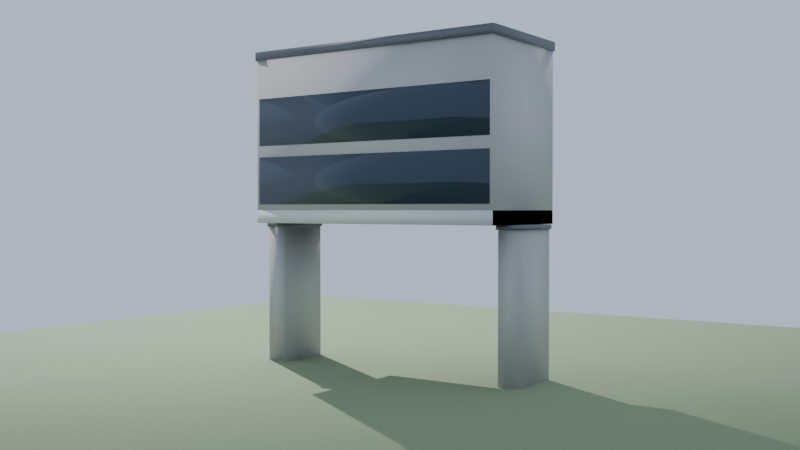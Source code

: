 # Source: span_building.blend  (saved by Blender 5.1.30; exported with 4.5.12 LTS)
import bpy
from mathutils import Matrix  # noqa: F401  (used for matrix-valued properties, if any)

bpy.ops.wm.read_factory_settings(use_empty=True)
scene = bpy.context.scene
scene.name = 'Scene'

# ---- materials (node trees are filled in below, after node groups)
mat_preview_ground = bpy.data.materials.new('preview_ground')
mat_bridge_concrete = bpy.data.materials.new('bridge_concrete')
mat_bridge_dark = bpy.data.materials.new('bridge_dark')
mat_bridge_brand = bpy.data.materials.new('bridge_brand')
mat_bridge_glass = bpy.data.materials.new('bridge_glass')

# ---- material node trees
mat_preview_ground.use_nodes = True; mat_preview_ground.node_tree.nodes.clear()
_N = mat_preview_ground.node_tree.nodes; _L = mat_preview_ground.node_tree.links
n0 = _N.new('ShaderNodeBsdfPrincipled'); n0.name = 'Principled BSDF'; n0.location = (-200, 100)
n0.inputs[0].default_value = (0.25, 0.32, 0.18, 1.0)
n0.inputs[2].default_value = 0.9
n1 = _N.new('ShaderNodeOutputMaterial'); n1.name = 'Material Output'; n1.location = (200, 100)
_L.new(n0.outputs[0], n1.inputs[0])
n1.is_active_output = True
mat_bridge_concrete.use_nodes = True; mat_bridge_concrete.node_tree.nodes.clear()
_N = mat_bridge_concrete.node_tree.nodes; _L = mat_bridge_concrete.node_tree.links
n0 = _N.new('ShaderNodeBsdfPrincipled'); n0.name = 'Principled BSDF'; n0.location = (-200, 100)
n0.inputs[0].default_value = (0.55, 0.54, 0.52, 1.0)
n0.inputs[2].default_value = 0.9
n1 = _N.new('ShaderNodeOutputMaterial'); n1.name = 'Material Output'; n1.location = (200, 100)
_L.new(n0.outputs[0], n1.inputs[0])
n1.is_active_output = True
mat_bridge_dark.use_nodes = True; mat_bridge_dark.node_tree.nodes.clear()
_N = mat_bridge_dark.node_tree.nodes; _L = mat_bridge_dark.node_tree.links
n0 = _N.new('ShaderNodeBsdfPrincipled'); n0.name = 'Principled BSDF'; n0.location = (-200, 100)
n0.inputs[0].default_value = (0.18, 0.19, 0.21, 1.0)
n0.inputs[1].default_value = 0.6
n0.inputs[2].default_value = 0.55
n1 = _N.new('ShaderNodeOutputMaterial'); n1.name = 'Material Output'; n1.location = (200, 100)
_L.new(n0.outputs[0], n1.inputs[0])
n1.is_active_output = True
mat_bridge_brand.use_nodes = True; mat_bridge_brand.node_tree.nodes.clear()
_N = mat_bridge_brand.node_tree.nodes; _L = mat_bridge_brand.node_tree.links
n0 = _N.new('ShaderNodeBsdfPrincipled'); n0.name = 'Principled BSDF'; n0.location = (-200, 100)
n0.inputs[2].default_value = 0.45
n1 = _N.new('ShaderNodeOutputMaterial'); n1.name = 'Material Output'; n1.location = (200, 100)
_L.new(n0.outputs[0], n1.inputs[0])
n1.is_active_output = True
mat_bridge_glass.use_nodes = True; mat_bridge_glass.node_tree.nodes.clear()
_N = mat_bridge_glass.node_tree.nodes; _L = mat_bridge_glass.node_tree.links
n0 = _N.new('ShaderNodeBsdfPrincipled'); n0.name = 'Principled BSDF'; n0.location = (-200, 100)
n0.inputs[0].default_value = (0.04, 0.06, 0.09, 1.0)
n0.inputs[1].default_value = 0.2
n0.inputs[2].default_value = 0.1
n1 = _N.new('ShaderNodeOutputMaterial'); n1.name = 'Material Output'; n1.location = (200, 100)
_L.new(n0.outputs[0], n1.inputs[0])
n1.is_active_output = True

# ---- world
world_world = bpy.data.worlds.new('World'); scene.world = world_world
world_world.use_nodes = True; world_world.node_tree.nodes.clear()
_N = world_world.node_tree.nodes; _L = world_world.node_tree.links
n0 = _N.new('ShaderNodeBackground'); n0.name = 'Background'; n0.location = (-200, 100)
n0.inputs[0].default_value = (0.55, 0.65, 0.8, 1.0)
n1 = _N.new('ShaderNodeOutputWorld'); n1.name = 'World Output'; n1.location = (200, 100)
_L.new(n0.outputs[0], n1.inputs[0])
n1.is_active_output = True

# ---- cameras
cam_previewcam = bpy.data.cameras.new('PreviewCam')
cam_previewcam.lens = 43.46

# ---- lights
light_previewsun = bpy.data.lights.new('PreviewSun', 'SUN')
light_previewsun.energy = 4.0

# ---- meshes
me_previewground = bpy.data.meshes.new('PreviewGround')
me_previewground.from_pydata([(-40.0, -40.0, -0.05), (-40.0, -40.0, 0.0), (-40.0, 40.0, -0.05), (-40.0, 40.0, 0.0), (40.0, -40.0, -0.05), (40.0, -40.0, 0.0), (40.0, 40.0, -0.05), (40.0, 40.0, 0.0)], [], [(0, 1, 3, 2), (4, 6, 7, 5), (0, 4, 5, 1), (2, 3, 7, 6), (0, 2, 6, 4), (1, 5, 7, 3)])
me_previewground.polygons.foreach_set('use_smooth', [True] * 6)
_uv = me_previewground.uv_layers.new(name='UVMap')
_uv.uv.foreach_set('vector', [-40.0, -0.05, -40.0, 0.0, 40.0, 0.0, 40.0, -0.05, -40.0, -0.05, 40.0, -0.05, 40.0, 0.0, -40.0, 0.0, -40.0, -0.05, 40.0, -0.05, 40.0, 0.0, -40.0, 0.0, -40.0, -0.05, -40.0, 0.0, 40.0, 0.0, 40.0, -0.05, -40.0, -40.0, -40.0, 40.0, 40.0, 40.0, 40.0, -40.0, -40.0, -40.0, 40.0, -40.0, 40.0, 40.0, -40.0, 40.0])
me_previewground.materials.append(mat_preview_ground)
me_previewground.update()
me_span_building = bpy.data.meshes.new('span_building')
me_span_building.from_pydata([(-2.0, -10.25, 0.0), (-2.0, -10.25, 9.7), (-2.0, -8.75, 0.0), (-2.0, -8.75, 9.7), (2.0, -10.25, 0.0), (2.0, -10.25, 9.7), (2.0, -8.75, 0.0), (2.0, -8.75, 9.7), (-2.1, -10.35, 9.7), (-2.1, -10.35, 10.0), (-2.1, -8.65, 9.7), (-2.1, -8.65, 10.0), (2.1, -10.35, 9.7), (2.1, -10.35, 10.0), (2.1, -8.65, 9.7), (2.1, -8.65, 10.0), (-2.0, 8.75, 0.0), (-2.0, 8.75, 9.7), (-2.0, 10.25, 0.0), (-2.0, 10.25, 9.7), (2.0, 8.75, 0.0), (2.0, 8.75, 9.7), (2.0, 10.25, 0.0), (2.0, 10.25, 9.7), (-2.1, 8.65, 9.7), (-2.1, 8.65, 10.0), (-2.1, 10.35, 9.7), (-2.1, 10.35, 10.0), (2.1, 8.65, 9.7), (2.1, 8.65, 10.0), (2.1, 10.35, 9.7), (2.1, 10.35, 10.0), (-4.0, -9.5, 10.0), (-4.0, -9.5, 21.4), (-4.0, 9.5, 10.0), (-4.0, 9.5, 21.4), (4.0, -9.5, 10.0), (4.0, -9.5, 21.4), (4.0, 9.5, 10.0), (4.0, 9.5, 21.4), (-4.1, -9.6, 21.4), (-4.1, -9.6, 22.0), (-4.1, 9.6, 21.4), (-4.1, 9.6, 22.0), (4.1, -9.6, 21.4), (4.1, -9.6, 22.0), (4.1, 9.6, 21.4), (4.1, 9.6, 22.0), (-4.02, -9.5, 10.0), (-4.02, -9.5, 10.9), (-4.02, 9.5, 10.0), (-4.02, 9.5, 10.9), (4.02, -9.5, 10.0), (4.02, -9.5, 10.9), (4.02, 9.5, 10.0), (4.02, 9.5, 10.9), (-4.03, -9.3, 11.3), (-4.03, -9.3, 14.6), (-4.03, 9.3, 11.3), (-4.03, 9.3, 14.6), (-4.0, -9.3, 11.3), (-4.0, -9.3, 14.6), (-4.0, 9.3, 11.3), (-4.0, 9.3, 14.6), (-4.03, -9.3, 15.4), (-4.03, -9.3, 18.7), (-4.03, 9.3, 15.4), (-4.03, 9.3, 18.7), (-4.0, -9.3, 15.4), (-4.0, -9.3, 18.7), (-4.0, 9.3, 15.4), (-4.0, 9.3, 18.7), (4.0, -9.3, 11.3), (4.0, -9.3, 14.6), (4.0, 9.3, 11.3), (4.0, 9.3, 14.6), (4.03, -9.3, 11.3), (4.03, -9.3, 14.6), (4.03, 9.3, 11.3), (4.03, 9.3, 14.6), (4.0, -9.3, 15.4), (4.0, -9.3, 18.7), (4.0, 9.3, 15.4), (4.0, 9.3, 18.7), (4.03, -9.3, 15.4), (4.03, -9.3, 18.7), (4.03, 9.3, 15.4), (4.03, 9.3, 18.7)], [], [(0, 1, 3, 2), (4, 6, 7, 5), (0, 4, 5, 1), (2, 3, 7, 6), (0, 2, 6, 4), (1, 5, 7, 3), (8, 9, 11, 10), (12, 14, 15, 13), (8, 12, 13, 9), (10, 11, 15, 14), (8, 10, 14, 12), (9, 13, 15, 11), (16, 17, 19, 18), (20, 22, 23, 21), (16, 20, 21, 17), (18, 19, 23, 22), (16, 18, 22, 20), (17, 21, 23, 19), (24, 25, 27, 26), (28, 30, 31, 29), (24, 28, 29, 25), (26, 27, 31, 30), (24, 26, 30, 28), (25, 29, 31, 27), (32, 33, 35, 34), (36, 38, 39, 37), (32, 36, 37, 33), (34, 35, 39, 38), (32, 34, 38, 36), (33, 37, 39, 35), (40, 41, 43, 42), (44, 46, 47, 45), (40, 44, 45, 41), (42, 43, 47, 46), (40, 42, 46, 44), (41, 45, 47, 43), (48, 49, 51, 50), (52, 54, 55, 53), (48, 52, 53, 49), (50, 51, 55, 54), (48, 50, 54, 52), (49, 53, 55, 51), (56, 57, 59, 58), (60, 62, 63, 61), (56, 60, 61, 57), (58, 59, 63, 62), (56, 58, 62, 60), (57, 61, 63, 59), (64, 65, 67, 66), (68, 70, 71, 69), (64, 68, 69, 65), (66, 67, 71, 70), (64, 66, 70, 68), (65, 69, 71, 67), (72, 73, 75, 74), (76, 78, 79, 77), (72, 76, 77, 73), (74, 75, 79, 78), (72, 74, 78, 76), (73, 77, 79, 75), (80, 81, 83, 82), (84, 86, 87, 85), (80, 84, 85, 81), (82, 83, 87, 86), (80, 82, 86, 84), (81, 85, 87, 83)])
me_span_building.polygons.foreach_set('use_smooth', [True] * 66)
me_span_building.polygons.foreach_set('material_index', [0, 0, 0, 0, 0, 0, 1, 1, 1, 1, 1, 1, 0, 0, 0, 0, 0, 0, 1, 1, 1, 1, 1, 1, 0, 0, 0, 0, 0, 0, 1, 1, 1, 1, 1, 1, 2, 2, 2, 2, 2, 2, 3, 3, 3, 3, 3, 3, 3, 3, 3, 3, 3, 3, 3, 3, 3, 3, 3, 3, 3, 3, 3, 3, 3, 3])
_uv = me_span_building.uv_layers.new(name='UVMap')
_uv.uv.foreach_set('vector', [-5.125, 0.0, -5.125, 4.85, -4.375, 4.85, -4.375, 0.0, -5.125, 0.0, -4.375, 0.0, -4.375, 4.85, -5.125, 4.85, -1.0, 0.0, 1.0, 0.0, 1.0, 4.85, -1.0, 4.85, -1.0, 0.0, -1.0, 4.85, 1.0, 4.85, 1.0, 0.0, -1.0, -5.125, -1.0, -4.375, 1.0, -4.375, 1.0, -5.125, -1.0, -5.125, 1.0, -5.125, 1.0, -4.375, -1.0, -4.375, -5.175, 4.85, -5.175, 5.0, -4.325, 5.0, -4.325, 4.85, -5.175, 4.85, -4.325, 4.85, -4.325, 5.0, -5.175, 5.0, -1.05, 4.85, 1.05, 4.85, 1.05, 5.0, -1.05, 5.0, -1.05, 4.85, -1.05, 5.0, 1.05, 5.0, 1.05, 4.85, -1.05, -5.175, -1.05, -4.325, 1.05, -4.325, 1.05, -5.175, -1.05, -5.175, 1.05, -5.175, 1.05, -4.325, -1.05, -4.325, 4.375, 0.0, 4.375, 4.85, 5.125, 4.85, 5.125, 0.0, 4.375, 0.0, 5.125, 0.0, 5.125, 4.85, 4.375, 4.85, -1.0, 0.0, 1.0, 0.0, 1.0, 4.85, -1.0, 4.85, -1.0, 0.0, -1.0, 4.85, 1.0, 4.85, 1.0, 0.0, -1.0, 4.375, -1.0, 5.125, 1.0, 5.125, 1.0, 4.375, -1.0, 4.375, 1.0, 4.375, 1.0, 5.125, -1.0, 5.125, 4.325, 4.85, 4.325, 5.0, 5.175, 5.0, 5.175, 4.85, 4.325, 4.85, 5.175, 4.85, 5.175, 5.0, 4.325, 5.0, -1.05, 4.85, 1.05, 4.85, 1.05, 5.0, -1.05, 5.0, -1.05, 4.85, -1.05, 5.0, 1.05, 5.0, 1.05, 4.85, -1.05, 4.325, -1.05, 5.175, 1.05, 5.175, 1.05, 4.325, -1.05, 4.325, 1.05, 4.325, 1.05, 5.175, -1.05, 5.175, -4.75, 5.0, -4.75, 10.7, 4.75, 10.7, 4.75, 5.0, -4.75, 5.0, 4.75, 5.0, 4.75, 10.7, -4.75, 10.7, -2.0, 5.0, 2.0, 5.0, 2.0, 10.7, -2.0, 10.7, -2.0, 5.0, -2.0, 10.7, 2.0, 10.7, 2.0, 5.0, -2.0, -4.75, -2.0, 4.75, 2.0, 4.75, 2.0, -4.75, -2.0, -4.75, 2.0, -4.75, 2.0, 4.75, -2.0, 4.75, -4.8, 10.7, -4.8, 11.0, 4.8, 11.0, 4.8, 10.7, -4.8, 10.7, 4.8, 10.7, 4.8, 11.0, -4.8, 11.0, -2.05, 10.7, 2.05, 10.7, 2.05, 11.0, -2.05, 11.0, -2.05, 10.7, -2.05, 11.0, 2.05, 11.0, 2.05, 10.7, -2.05, -4.8, -2.05, 4.8, 2.05, 4.8, 2.05, -4.8, -2.05, -4.8, 2.05, -4.8, 2.05, 4.8, -2.05, 4.8, -4.75, 5.0, -4.75, 5.45, 4.75, 5.45, 4.75, 5.0, -4.75, 5.0, 4.75, 5.0, 4.75, 5.45, -4.75, 5.45, -2.01, 5.0, 2.01, 5.0, 2.01, 5.45, -2.01, 5.45, -2.01, 5.0, -2.01, 5.45, 2.01, 5.45, 2.01, 5.0, -2.01, -4.75, -2.01, 4.75, 2.01, 4.75, 2.01, -4.75, -2.01, -4.75, 2.01, -4.75, 2.01, 4.75, -2.01, 4.75, -4.65, 5.65, -4.65, 7.3, 4.65, 7.3, 4.65, 5.65, -4.65, 5.65, 4.65, 5.65, 4.65, 7.3, -4.65, 7.3, -2.015, 5.65, -2.0, 5.65, -2.0, 7.3, -2.015, 7.3, -2.015, 5.65, -2.015, 7.3, -2.0, 7.3, -2.0, 5.65, -2.015, -4.65, -2.015, 4.65, -2.0, 4.65, -2.0, -4.65, -2.015, -4.65, -2.0, -4.65, -2.0, 4.65, -2.015, 4.65, -4.65, 7.7, -4.65, 9.35, 4.65, 9.35, 4.65, 7.7, -4.65, 7.7, 4.65, 7.7, 4.65, 9.35, -4.65, 9.35, -2.015, 7.7, -2.0, 7.7, -2.0, 9.35, -2.015, 9.35, -2.015, 7.7, -2.015, 9.35, -2.0, 9.35, -2.0, 7.7, -2.015, -4.65, -2.015, 4.65, -2.0, 4.65, -2.0, -4.65, -2.015, -4.65, -2.0, -4.65, -2.0, 4.65, -2.015, 4.65, -4.65, 5.65, -4.65, 7.3, 4.65, 7.3, 4.65, 5.65, -4.65, 5.65, 4.65, 5.65, 4.65, 7.3, -4.65, 7.3, 2.0, 5.65, 2.015, 5.65, 2.015, 7.3, 2.0, 7.3, 2.0, 5.65, 2.0, 7.3, 2.015, 7.3, 2.015, 5.65, 2.0, -4.65, 2.0, 4.65, 2.015, 4.65, 2.015, -4.65, 2.0, -4.65, 2.015, -4.65, 2.015, 4.65, 2.0, 4.65, -4.65, 7.7, -4.65, 9.35, 4.65, 9.35, 4.65, 7.7, -4.65, 7.7, 4.65, 7.7, 4.65, 9.35, -4.65, 9.35, 2.0, 7.7, 2.015, 7.7, 2.015, 9.35, 2.0, 9.35, 2.0, 7.7, 2.0, 9.35, 2.015, 9.35, 2.015, 7.7, 2.0, -4.65, 2.0, 4.65, 2.015, 4.65, 2.015, -4.65, 2.0, -4.65, 2.015, -4.65, 2.015, 4.65, 2.0, 4.65])
me_span_building.materials.append(mat_bridge_concrete)
me_span_building.materials.append(mat_bridge_dark)
me_span_building.materials.append(mat_bridge_brand)
me_span_building.materials.append(mat_bridge_glass)
me_span_building.update()

# ---- objects
ob_previewground = bpy.data.objects.new('PreviewGround', me_previewground)
ob_span_building = bpy.data.objects.new('span_building', me_span_building)
ob_previewcam = bpy.data.objects.new('PreviewCam', cam_previewcam)
ob_previewsun = bpy.data.objects.new('PreviewSun', light_previewsun)

# ---- transforms, parenting, visibility, modifiers, constraints
ob_previewground.location = (0.0, 0.0, 0.0)
ob_span_building.location = (0.0, 0.0, 0.0)
ob_previewcam.location = (54.14, 37.91, 11.0)
ob_previewcam.rotation_euler = (1.554, 1.158e-09, 2.182)
ob_previewsun.location = (0.0, 0.0, 0.0)
ob_previewsun.rotation_euler = (0.8727, 0.1745, -0.6981)

# ---- collection membership
scene.collection.objects.link(ob_previewground)
scene.collection.objects.link(ob_span_building)
scene.collection.objects.link(ob_previewcam)
scene.collection.objects.link(ob_previewsun)

# ---- scene / render settings (as saved in the file)
scene.camera = ob_previewcam
scene.frame_start = 1; scene.frame_end = 250; scene.frame_set(1)
scene.render.engine = 'BLENDER_EEVEE_NEXT'
scene.render.resolution_x = 1280
scene.render.resolution_y = 720
scene.render.bake_bias = 0.0
scene.render.bake_samples = 0
scene.cycles.sampling_pattern = 'TABULATED_SOBOL'
scene.eevee.use_volume_custom_range = False
bpy.context.view_layer.update()
